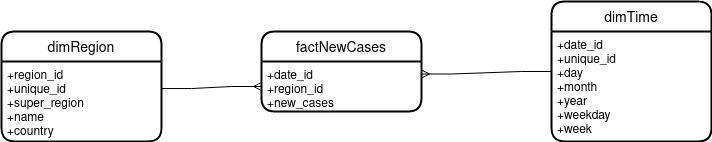

The diagram above was exported from draw.io. Its source (the exported page's mxGraphModel, read from the mxfile embedded in the PNG):
<mxGraphModel dx="1422" dy="715" grid="1" gridSize="10" guides="1" tooltips="1" connect="1" arrows="1" fold="1" page="1" pageScale="1" pageWidth="850" pageHeight="1100" math="0" shadow="0">
  <root>
    <mxCell id="0" />
    <mxCell id="1" parent="0" />
    <mxCell id="3h-5RCp5D10g2q4qBUSn-32" value="factNewCases" style="swimlane;childLayout=stackLayout;horizontal=1;startSize=30;horizontalStack=0;rounded=1;fontSize=14;fontStyle=0;strokeWidth=2;resizeParent=0;resizeLast=1;shadow=0;dashed=0;align=center;" vertex="1" parent="1">
      <mxGeometry x="350" y="40" width="160" height="80" as="geometry" />
    </mxCell>
    <mxCell id="3h-5RCp5D10g2q4qBUSn-33" value="+date_id&#10;+region_id&#10;+new_cases" style="align=left;strokeColor=none;fillColor=none;spacingLeft=4;fontSize=12;verticalAlign=top;resizable=0;rotatable=0;part=1;" vertex="1" parent="3h-5RCp5D10g2q4qBUSn-32">
      <mxGeometry y="30" width="160" height="50" as="geometry" />
    </mxCell>
    <mxCell id="3h-5RCp5D10g2q4qBUSn-34" value="dimTime" style="swimlane;childLayout=stackLayout;horizontal=1;startSize=30;horizontalStack=0;rounded=1;fontSize=14;fontStyle=0;strokeWidth=2;resizeParent=0;resizeLast=1;shadow=0;dashed=0;align=center;" vertex="1" parent="1">
      <mxGeometry x="640" y="10" width="160" height="140" as="geometry" />
    </mxCell>
    <mxCell id="3h-5RCp5D10g2q4qBUSn-35" value="+date_id&#10;+unique_id&#10;+day&#10;+month&#10;+year&#10;+weekday&#10;+week&#10;&#10;&#10;" style="align=left;strokeColor=none;fillColor=none;spacingLeft=4;fontSize=12;verticalAlign=top;resizable=0;rotatable=0;part=1;" vertex="1" parent="3h-5RCp5D10g2q4qBUSn-34">
      <mxGeometry y="30" width="160" height="110" as="geometry" />
    </mxCell>
    <mxCell id="3h-5RCp5D10g2q4qBUSn-36" value="dimRegion" style="swimlane;childLayout=stackLayout;horizontal=1;startSize=30;horizontalStack=0;rounded=1;fontSize=14;fontStyle=0;strokeWidth=2;resizeParent=0;resizeLast=1;shadow=0;dashed=0;align=center;" vertex="1" parent="1">
      <mxGeometry x="90" y="40" width="160" height="110" as="geometry" />
    </mxCell>
    <mxCell id="3h-5RCp5D10g2q4qBUSn-37" value="+region_id&#10;+unique_id&#10;+super_region&#10;+name&#10;+country&#10;" style="align=left;strokeColor=none;fillColor=none;spacingLeft=4;fontSize=12;verticalAlign=top;resizable=0;rotatable=0;part=1;" vertex="1" parent="3h-5RCp5D10g2q4qBUSn-36">
      <mxGeometry y="30" width="160" height="80" as="geometry" />
    </mxCell>
    <mxCell id="3h-5RCp5D10g2q4qBUSn-41" value="" style="edgeStyle=entityRelationEdgeStyle;fontSize=12;html=1;endArrow=ERmany;rounded=0;exitX=1;exitY=0.338;exitDx=0;exitDy=0;entryX=0;entryY=0.5;entryDx=0;entryDy=0;exitPerimeter=0;" edge="1" parent="1" source="3h-5RCp5D10g2q4qBUSn-37" target="3h-5RCp5D10g2q4qBUSn-33">
      <mxGeometry width="100" height="100" relative="1" as="geometry">
        <mxPoint x="390" y="300" as="sourcePoint" />
        <mxPoint x="490" y="200" as="targetPoint" />
      </mxGeometry>
    </mxCell>
    <mxCell id="3h-5RCp5D10g2q4qBUSn-42" value="" style="edgeStyle=entityRelationEdgeStyle;fontSize=12;html=1;endArrow=ERmany;rounded=0;exitX=0;exitY=0.5;exitDx=0;exitDy=0;entryX=1;entryY=0.25;entryDx=0;entryDy=0;" edge="1" parent="1" source="3h-5RCp5D10g2q4qBUSn-34" target="3h-5RCp5D10g2q4qBUSn-33">
      <mxGeometry width="100" height="100" relative="1" as="geometry">
        <mxPoint x="390" y="300" as="sourcePoint" />
        <mxPoint x="490" y="200" as="targetPoint" />
      </mxGeometry>
    </mxCell>
  </root>
</mxGraphModel>